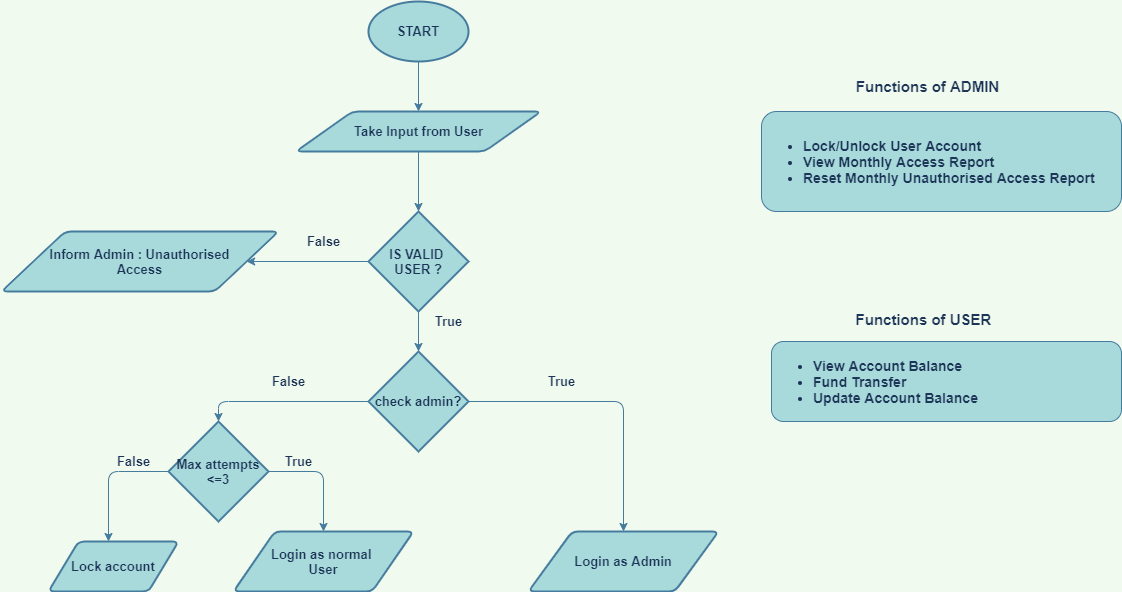

The diagram above was exported from draw.io. Its source (the exported page's mxGraphModel, read from the mxfile embedded in the PNG):
<mxGraphModel dx="1593" dy="782" grid="1" gridSize="10" guides="1" tooltips="1" connect="1" arrows="1" fold="1" page="1" pageScale="1" pageWidth="827" pageHeight="1169" background="#F1FAEE" math="0" shadow="0">
  <root>
    <mxCell id="0" />
    <mxCell id="1" parent="0" />
    <mxCell id="nT1rFPSpnsKB156yGRuW-23" value="" style="edgeStyle=orthogonalEdgeStyle;orthogonalLoop=1;jettySize=auto;html=1;strokeColor=#457B9D;fontColor=#1D3557;labelBackgroundColor=#F1FAEE;fontStyle=1;fontSize=13;" parent="1" source="nT1rFPSpnsKB156yGRuW-2" target="nT1rFPSpnsKB156yGRuW-4" edge="1">
      <mxGeometry relative="1" as="geometry" />
    </mxCell>
    <mxCell id="nT1rFPSpnsKB156yGRuW-2" value="START" style="strokeWidth=2;html=1;shape=mxgraph.flowchart.start_1;whiteSpace=wrap;rounded=1;fillColor=#A8DADC;strokeColor=#457B9D;fontColor=#1D3557;fontStyle=1;fontSize=13;" parent="1" vertex="1">
      <mxGeometry x="477" y="60" width="100" height="60" as="geometry" />
    </mxCell>
    <mxCell id="nT1rFPSpnsKB156yGRuW-5" style="edgeStyle=orthogonalEdgeStyle;orthogonalLoop=1;jettySize=auto;html=1;strokeColor=#457B9D;fontColor=#1D3557;labelBackgroundColor=#F1FAEE;fontStyle=1;fontSize=13;" parent="1" source="nT1rFPSpnsKB156yGRuW-4" target="nT1rFPSpnsKB156yGRuW-6" edge="1">
      <mxGeometry relative="1" as="geometry">
        <mxPoint x="527" y="290" as="targetPoint" />
      </mxGeometry>
    </mxCell>
    <mxCell id="nT1rFPSpnsKB156yGRuW-4" value="Take Input from User" style="shape=parallelogram;html=1;strokeWidth=2;perimeter=parallelogramPerimeter;whiteSpace=wrap;arcSize=12;size=0.23;rounded=1;fillColor=#A8DADC;strokeColor=#457B9D;fontColor=#1D3557;fontStyle=1;fontSize=13;" parent="1" vertex="1">
      <mxGeometry x="404.5" y="170" width="245" height="40" as="geometry" />
    </mxCell>
    <mxCell id="nT1rFPSpnsKB156yGRuW-10" style="edgeStyle=orthogonalEdgeStyle;orthogonalLoop=1;jettySize=auto;html=1;entryX=1;entryY=0.5;entryDx=0;entryDy=0;strokeColor=#457B9D;fontColor=#1D3557;labelBackgroundColor=#F1FAEE;fontStyle=1;fontSize=13;" parent="1" source="nT1rFPSpnsKB156yGRuW-6" target="nT1rFPSpnsKB156yGRuW-21" edge="1">
      <mxGeometry relative="1" as="geometry">
        <mxPoint x="377" y="320" as="targetPoint" />
      </mxGeometry>
    </mxCell>
    <mxCell id="nT1rFPSpnsKB156yGRuW-22" value="" style="edgeStyle=orthogonalEdgeStyle;orthogonalLoop=1;jettySize=auto;html=1;strokeColor=#457B9D;fontColor=#1D3557;labelBackgroundColor=#F1FAEE;fontStyle=1;fontSize=13;" parent="1" source="nT1rFPSpnsKB156yGRuW-6" target="nT1rFPSpnsKB156yGRuW-13" edge="1">
      <mxGeometry relative="1" as="geometry" />
    </mxCell>
    <mxCell id="nT1rFPSpnsKB156yGRuW-6" value="IS VALID&amp;nbsp;&lt;br style=&quot;font-size: 13px;&quot;&gt;USER ?" style="strokeWidth=2;html=1;shape=mxgraph.flowchart.decision;whiteSpace=wrap;rounded=1;fillColor=#A8DADC;strokeColor=#457B9D;fontColor=#1D3557;fontStyle=1;fontSize=13;" parent="1" vertex="1">
      <mxGeometry x="477" y="270" width="100" height="100" as="geometry" />
    </mxCell>
    <mxCell id="nT1rFPSpnsKB156yGRuW-9" value="True" style="text;html=1;align=center;verticalAlign=middle;resizable=0;points=[];autosize=1;strokeColor=none;rounded=1;fontColor=#1D3557;fontStyle=1;fontSize=13;" parent="1" vertex="1">
      <mxGeometry x="537" y="370" width="40" height="20" as="geometry" />
    </mxCell>
    <mxCell id="nT1rFPSpnsKB156yGRuW-11" value="False" style="text;html=1;align=center;verticalAlign=middle;resizable=0;points=[];autosize=1;strokeColor=none;rounded=1;fontColor=#1D3557;fontStyle=1;fontSize=13;" parent="1" vertex="1">
      <mxGeometry x="407" y="290" width="50" height="20" as="geometry" />
    </mxCell>
    <mxCell id="nT1rFPSpnsKB156yGRuW-14" style="edgeStyle=orthogonalEdgeStyle;orthogonalLoop=1;jettySize=auto;html=1;strokeColor=#457B9D;fontColor=#1D3557;labelBackgroundColor=#F1FAEE;fontStyle=1;fontSize=13;" parent="1" source="nT1rFPSpnsKB156yGRuW-13" target="nT1rFPSpnsKB156yGRuW-15" edge="1">
      <mxGeometry relative="1" as="geometry">
        <mxPoint x="807" y="410" as="targetPoint" />
      </mxGeometry>
    </mxCell>
    <mxCell id="nT1rFPSpnsKB156yGRuW-32" style="edgeStyle=orthogonalEdgeStyle;orthogonalLoop=1;jettySize=auto;html=1;entryX=0.5;entryY=0;entryDx=0;entryDy=0;entryPerimeter=0;strokeColor=#457B9D;fontColor=#1D3557;labelBackgroundColor=#F1FAEE;fontStyle=1;fontSize=13;" parent="1" source="nT1rFPSpnsKB156yGRuW-13" target="nT1rFPSpnsKB156yGRuW-31" edge="1">
      <mxGeometry relative="1" as="geometry" />
    </mxCell>
    <mxCell id="nT1rFPSpnsKB156yGRuW-13" value="check admin?" style="strokeWidth=2;html=1;shape=mxgraph.flowchart.decision;whiteSpace=wrap;rounded=1;fillColor=#A8DADC;strokeColor=#457B9D;fontColor=#1D3557;fontStyle=1;fontSize=13;" parent="1" vertex="1">
      <mxGeometry x="477" y="410" width="100" height="100" as="geometry" />
    </mxCell>
    <mxCell id="nT1rFPSpnsKB156yGRuW-15" value="Login as Admin" style="shape=parallelogram;html=1;strokeWidth=2;perimeter=parallelogramPerimeter;whiteSpace=wrap;arcSize=12;size=0.23;rounded=1;fillColor=#A8DADC;strokeColor=#457B9D;fontColor=#1D3557;fontStyle=1;fontSize=13;" parent="1" vertex="1">
      <mxGeometry x="637" y="590" width="190" height="60" as="geometry" />
    </mxCell>
    <mxCell id="nT1rFPSpnsKB156yGRuW-17" value="True" style="text;html=1;align=center;verticalAlign=middle;resizable=0;points=[];autosize=1;strokeColor=none;rounded=1;fontColor=#1D3557;fontStyle=1;fontSize=13;" parent="1" vertex="1">
      <mxGeometry x="649.5" y="430" width="40" height="20" as="geometry" />
    </mxCell>
    <mxCell id="nT1rFPSpnsKB156yGRuW-19" value="False" style="text;html=1;align=center;verticalAlign=middle;resizable=0;points=[];autosize=1;strokeColor=none;rounded=1;fontColor=#1D3557;fontStyle=1;fontSize=13;" parent="1" vertex="1">
      <mxGeometry x="372" y="430" width="50" height="20" as="geometry" />
    </mxCell>
    <mxCell id="nT1rFPSpnsKB156yGRuW-20" value="Login as normal&amp;nbsp;&lt;br style=&quot;font-size: 13px;&quot;&gt;User" style="shape=parallelogram;html=1;strokeWidth=2;perimeter=parallelogramPerimeter;whiteSpace=wrap;arcSize=12;size=0.23;rounded=1;fillColor=#A8DADC;strokeColor=#457B9D;fontColor=#1D3557;fontStyle=1;fontSize=13;" parent="1" vertex="1">
      <mxGeometry x="342" y="590" width="180" height="60" as="geometry" />
    </mxCell>
    <mxCell id="nT1rFPSpnsKB156yGRuW-21" value="Inform Admin : Unauthorised&lt;br style=&quot;font-size: 13px;&quot;&gt;Access" style="shape=parallelogram;html=1;strokeWidth=2;perimeter=parallelogramPerimeter;whiteSpace=wrap;arcSize=12;size=0.23;rounded=1;fillColor=#A8DADC;strokeColor=#457B9D;fontColor=#1D3557;fontStyle=1;fontSize=13;" parent="1" vertex="1">
      <mxGeometry x="110" y="290" width="277" height="60" as="geometry" />
    </mxCell>
    <mxCell id="nT1rFPSpnsKB156yGRuW-28" value="&lt;h2 style=&quot;font-size: 15px;&quot;&gt;Functions of USER&lt;/h2&gt;" style="text;html=1;align=center;verticalAlign=middle;resizable=0;points=[];autosize=1;strokeColor=none;rounded=1;fontColor=#1D3557;fontStyle=1;fontSize=15;" parent="1" vertex="1">
      <mxGeometry x="957" y="353" width="150" height="50" as="geometry" />
    </mxCell>
    <mxCell id="nT1rFPSpnsKB156yGRuW-30" value="&lt;h2 style=&quot;font-size: 15px&quot;&gt;Functions of ADMIN&lt;/h2&gt;" style="text;html=1;align=center;verticalAlign=middle;resizable=0;points=[];autosize=1;strokeColor=none;rounded=1;fontColor=#1D3557;fontStyle=0;fontSize=15;" parent="1" vertex="1">
      <mxGeometry x="956" y="120" width="160" height="50" as="geometry" />
    </mxCell>
    <mxCell id="nT1rFPSpnsKB156yGRuW-36" style="edgeStyle=orthogonalEdgeStyle;orthogonalLoop=1;jettySize=auto;html=1;exitX=1;exitY=0.5;exitDx=0;exitDy=0;exitPerimeter=0;strokeColor=#457B9D;fontColor=#1D3557;labelBackgroundColor=#F1FAEE;fontStyle=1;fontSize=13;" parent="1" source="nT1rFPSpnsKB156yGRuW-31" target="nT1rFPSpnsKB156yGRuW-20" edge="1">
      <mxGeometry relative="1" as="geometry" />
    </mxCell>
    <mxCell id="nT1rFPSpnsKB156yGRuW-37" style="edgeStyle=orthogonalEdgeStyle;orthogonalLoop=1;jettySize=auto;html=1;strokeColor=#457B9D;fontColor=#1D3557;labelBackgroundColor=#F1FAEE;fontStyle=1;fontSize=13;" parent="1" source="nT1rFPSpnsKB156yGRuW-31" edge="1">
      <mxGeometry relative="1" as="geometry">
        <mxPoint x="217" y="600" as="targetPoint" />
      </mxGeometry>
    </mxCell>
    <mxCell id="nT1rFPSpnsKB156yGRuW-31" value="Max attempts&lt;br style=&quot;font-size: 13px;&quot;&gt;&amp;lt;=3" style="strokeWidth=2;html=1;shape=mxgraph.flowchart.decision;whiteSpace=wrap;rounded=1;fillColor=#A8DADC;strokeColor=#457B9D;fontColor=#1D3557;fontStyle=1;fontSize=13;" parent="1" vertex="1">
      <mxGeometry x="277" y="480" width="100" height="100" as="geometry" />
    </mxCell>
    <mxCell id="nT1rFPSpnsKB156yGRuW-35" value="True" style="text;html=1;align=center;verticalAlign=middle;resizable=0;points=[];autosize=1;strokeColor=none;rounded=1;fontColor=#1D3557;fontStyle=1;fontSize=13;" parent="1" vertex="1">
      <mxGeometry x="387" y="510" width="40" height="20" as="geometry" />
    </mxCell>
    <mxCell id="nT1rFPSpnsKB156yGRuW-38" value="False" style="text;html=1;align=center;verticalAlign=middle;resizable=0;points=[];autosize=1;strokeColor=none;rounded=1;fontColor=#1D3557;fontStyle=1;fontSize=13;" parent="1" vertex="1">
      <mxGeometry x="217" y="510" width="50" height="20" as="geometry" />
    </mxCell>
    <mxCell id="nT1rFPSpnsKB156yGRuW-39" value="Lock account" style="shape=parallelogram;html=1;strokeWidth=2;perimeter=parallelogramPerimeter;whiteSpace=wrap;arcSize=12;size=0.23;rounded=1;fillColor=#A8DADC;strokeColor=#457B9D;fontColor=#1D3557;fontStyle=1;fontSize=13;" parent="1" vertex="1">
      <mxGeometry x="157" y="600" width="130" height="50" as="geometry" />
    </mxCell>
    <mxCell id="plVDn-Sw8SwgJSBgf1BM-1" value="&lt;ul style=&quot;font-size: 14px;&quot;&gt;&lt;li style=&quot;font-size: 14px&quot;&gt;View Account Balance&lt;/li&gt;&lt;li style=&quot;font-size: 14px&quot;&gt;Fund Transfer&lt;/li&gt;&lt;li style=&quot;font-size: 14px&quot;&gt;Update Account Balance&lt;/li&gt;&lt;/ul&gt;" style="rounded=1;whiteSpace=wrap;html=1;sketch=0;fontColor=#1D3557;strokeColor=#457B9D;fillColor=#A8DADC;fontStyle=1;fontSize=14;align=left;" vertex="1" parent="1">
      <mxGeometry x="880" y="400" width="350" height="80" as="geometry" />
    </mxCell>
    <mxCell id="plVDn-Sw8SwgJSBgf1BM-2" value="&lt;ul style=&quot;font-size: 14px;&quot;&gt;&lt;li style=&quot;font-size: 14px&quot;&gt;Lock/Unlock User Account&lt;/li&gt;&lt;li style=&quot;font-size: 14px&quot;&gt;View Monthly Access Report&lt;/li&gt;&lt;li style=&quot;font-size: 14px&quot;&gt;Reset Monthly Unauthorised Access Report&lt;/li&gt;&lt;/ul&gt;" style="rounded=1;whiteSpace=wrap;html=1;sketch=0;fontColor=#1D3557;strokeColor=#457B9D;fillColor=#A8DADC;fontStyle=1;fontSize=14;align=left;" vertex="1" parent="1">
      <mxGeometry x="870" y="170" width="360" height="100" as="geometry" />
    </mxCell>
  </root>
</mxGraphModel>